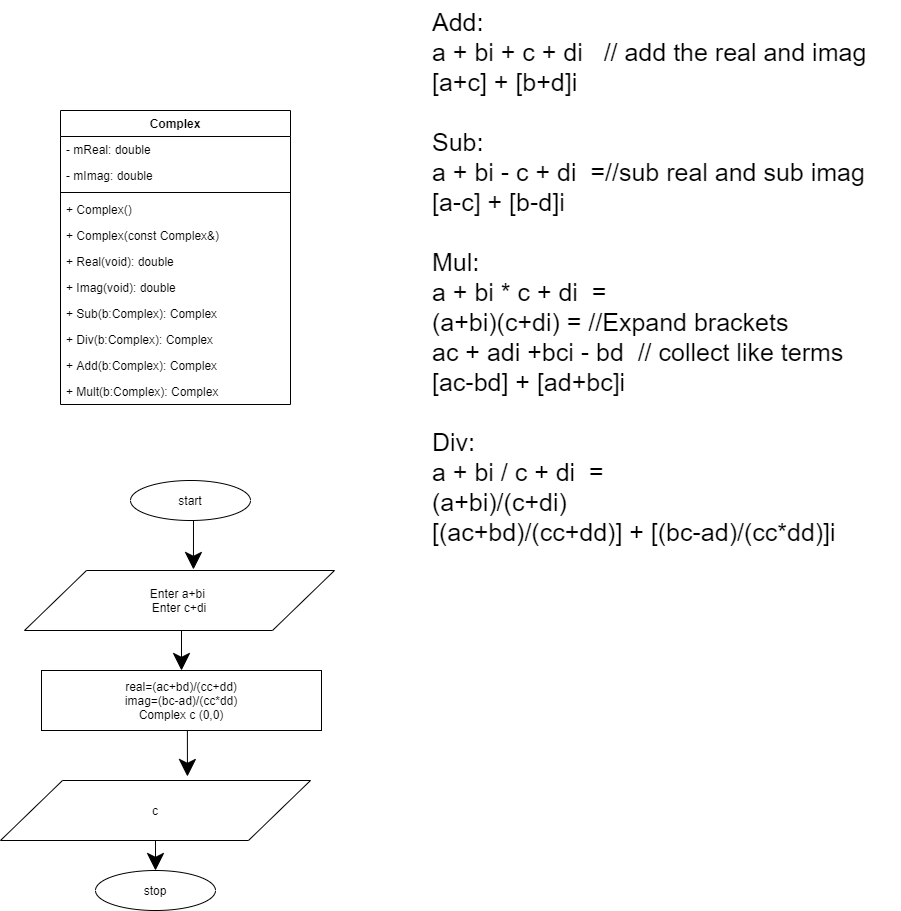

The diagram above was exported from draw.io. Its source (the exported page's mxGraphModel, read from the mxfile embedded in the PNG):
<mxGraphModel dx="1422" dy="1922" grid="1" gridSize="10" guides="1" tooltips="1" connect="1" arrows="1" fold="1" page="1" pageScale="1" pageWidth="850" pageHeight="1100" math="0" shadow="0">
  <root>
    <mxCell id="0" />
    <mxCell id="1" parent="0" />
    <mxCell id="Z9aF-lx4T5aj3cvmSxLz-1" value="Complex" style="swimlane;fontStyle=1;align=center;verticalAlign=top;childLayout=stackLayout;horizontal=1;startSize=26;horizontalStack=0;resizeParent=1;resizeParentMax=0;resizeLast=0;collapsible=1;marginBottom=0;" parent="1" vertex="1">
      <mxGeometry x="90" y="30" width="230" height="294" as="geometry" />
    </mxCell>
    <mxCell id="Z9aF-lx4T5aj3cvmSxLz-5" value="- mReal: double" style="text;strokeColor=none;fillColor=none;align=left;verticalAlign=top;spacingLeft=4;spacingRight=4;overflow=hidden;rotatable=0;points=[[0,0.5],[1,0.5]];portConstraint=eastwest;" parent="Z9aF-lx4T5aj3cvmSxLz-1" vertex="1">
      <mxGeometry y="26" width="230" height="26" as="geometry" />
    </mxCell>
    <mxCell id="Z9aF-lx4T5aj3cvmSxLz-2" value="- mImag: double" style="text;strokeColor=none;fillColor=none;align=left;verticalAlign=top;spacingLeft=4;spacingRight=4;overflow=hidden;rotatable=0;points=[[0,0.5],[1,0.5]];portConstraint=eastwest;" parent="Z9aF-lx4T5aj3cvmSxLz-1" vertex="1">
      <mxGeometry y="52" width="230" height="26" as="geometry" />
    </mxCell>
    <mxCell id="Z9aF-lx4T5aj3cvmSxLz-3" value="" style="line;strokeWidth=1;fillColor=none;align=left;verticalAlign=middle;spacingTop=-1;spacingLeft=3;spacingRight=3;rotatable=0;labelPosition=right;points=[];portConstraint=eastwest;" parent="Z9aF-lx4T5aj3cvmSxLz-1" vertex="1">
      <mxGeometry y="78" width="230" height="8" as="geometry" />
    </mxCell>
    <mxCell id="Z9aF-lx4T5aj3cvmSxLz-6" value="+ Complex()" style="text;strokeColor=none;fillColor=none;align=left;verticalAlign=top;spacingLeft=4;spacingRight=4;overflow=hidden;rotatable=0;points=[[0,0.5],[1,0.5]];portConstraint=eastwest;" parent="Z9aF-lx4T5aj3cvmSxLz-1" vertex="1">
      <mxGeometry y="86" width="230" height="26" as="geometry" />
    </mxCell>
    <mxCell id="Z9aF-lx4T5aj3cvmSxLz-7" value="+ Complex(const Complex&amp;)" style="text;strokeColor=none;fillColor=none;align=left;verticalAlign=top;spacingLeft=4;spacingRight=4;overflow=hidden;rotatable=0;points=[[0,0.5],[1,0.5]];portConstraint=eastwest;" parent="Z9aF-lx4T5aj3cvmSxLz-1" vertex="1">
      <mxGeometry y="112" width="230" height="26" as="geometry" />
    </mxCell>
    <mxCell id="Z9aF-lx4T5aj3cvmSxLz-8" value="+ Real(void): double" style="text;strokeColor=none;fillColor=none;align=left;verticalAlign=top;spacingLeft=4;spacingRight=4;overflow=hidden;rotatable=0;points=[[0,0.5],[1,0.5]];portConstraint=eastwest;" parent="Z9aF-lx4T5aj3cvmSxLz-1" vertex="1">
      <mxGeometry y="138" width="230" height="26" as="geometry" />
    </mxCell>
    <mxCell id="Z9aF-lx4T5aj3cvmSxLz-10" value="+ Imag(void): double" style="text;strokeColor=none;fillColor=none;align=left;verticalAlign=top;spacingLeft=4;spacingRight=4;overflow=hidden;rotatable=0;points=[[0,0.5],[1,0.5]];portConstraint=eastwest;" parent="Z9aF-lx4T5aj3cvmSxLz-1" vertex="1">
      <mxGeometry y="164" width="230" height="26" as="geometry" />
    </mxCell>
    <mxCell id="Z9aF-lx4T5aj3cvmSxLz-12" value="+ Sub(b:Complex): Complex" style="text;strokeColor=none;fillColor=none;align=left;verticalAlign=top;spacingLeft=4;spacingRight=4;overflow=hidden;rotatable=0;points=[[0,0.5],[1,0.5]];portConstraint=eastwest;" parent="Z9aF-lx4T5aj3cvmSxLz-1" vertex="1">
      <mxGeometry y="190" width="230" height="26" as="geometry" />
    </mxCell>
    <mxCell id="Z9aF-lx4T5aj3cvmSxLz-13" value="+ Div(b:Complex): Complex" style="text;strokeColor=none;fillColor=none;align=left;verticalAlign=top;spacingLeft=4;spacingRight=4;overflow=hidden;rotatable=0;points=[[0,0.5],[1,0.5]];portConstraint=eastwest;" parent="Z9aF-lx4T5aj3cvmSxLz-1" vertex="1">
      <mxGeometry y="216" width="230" height="26" as="geometry" />
    </mxCell>
    <mxCell id="Z9aF-lx4T5aj3cvmSxLz-16" value="+ Add(b:Complex): Complex" style="text;strokeColor=none;fillColor=none;align=left;verticalAlign=top;spacingLeft=4;spacingRight=4;overflow=hidden;rotatable=0;points=[[0,0.5],[1,0.5]];portConstraint=eastwest;" parent="Z9aF-lx4T5aj3cvmSxLz-1" vertex="1">
      <mxGeometry y="242" width="230" height="26" as="geometry" />
    </mxCell>
    <mxCell id="Z9aF-lx4T5aj3cvmSxLz-4" value="+ Mult(b:Complex): Complex" style="text;strokeColor=none;fillColor=none;align=left;verticalAlign=top;spacingLeft=4;spacingRight=4;overflow=hidden;rotatable=0;points=[[0,0.5],[1,0.5]];portConstraint=eastwest;" parent="Z9aF-lx4T5aj3cvmSxLz-1" vertex="1">
      <mxGeometry y="268" width="230" height="26" as="geometry" />
    </mxCell>
    <mxCell id="IOGxaSxdBJrgPNEsyDaA-1" value="&lt;font style=&quot;font-size: 25px&quot;&gt;&lt;font style=&quot;font-size: 25px&quot;&gt;Add:&lt;br&gt;a + bi + c + di&amp;nbsp; &amp;nbsp;// add the real and imag&lt;br&gt;[a+c] + [b+d]i&lt;br&gt;&lt;br&gt;Sub:&lt;br&gt;&lt;/font&gt;&lt;div&gt;&lt;font style=&quot;font-size: 25px&quot;&gt;a + bi - c + di&amp;nbsp; =//sub real and sub imag&lt;/font&gt;&lt;/div&gt;&lt;div&gt;&lt;font style=&quot;font-size: 25px&quot;&gt;[a-c] + [b-d]i&lt;/font&gt;&lt;/div&gt;&lt;div&gt;&lt;font style=&quot;font-size: 25px&quot;&gt;&lt;br&gt;&lt;/font&gt;&lt;/div&gt;&lt;font style=&quot;font-size: 25px&quot;&gt;Mul:&lt;br&gt;&lt;/font&gt;&lt;div&gt;&lt;font style=&quot;font-size: 25px&quot;&gt;a + bi * c + di&amp;nbsp; =&lt;/font&gt;&lt;/div&gt;&lt;div&gt;&lt;font style=&quot;font-size: 25px&quot;&gt;(a+bi)(c+di) = //Expand brackets&lt;/font&gt;&lt;/div&gt;&lt;div&gt;&lt;font style=&quot;font-size: 25px&quot;&gt;ac + adi +bci - bd&amp;nbsp; // collect like terms&lt;/font&gt;&lt;/div&gt;&lt;div&gt;&lt;font style=&quot;font-size: 25px&quot;&gt;[ac-bd] + [ad+bc]i&lt;/font&gt;&lt;/div&gt;&lt;div&gt;&lt;font style=&quot;font-size: 25px&quot;&gt;&lt;br&gt;&lt;/font&gt;&lt;/div&gt;&lt;font style=&quot;font-size: 25px&quot;&gt;Div:&lt;br&gt;&lt;/font&gt;&lt;div&gt;&lt;font style=&quot;font-size: 25px&quot;&gt;a + bi / c + di&amp;nbsp; =&lt;/font&gt;&lt;/div&gt;&lt;div&gt;(a+bi)/(c+di)&lt;/div&gt;&lt;div&gt;[(ac+bd)/(cc+dd)] + [(bc-ad)/(cc*dd)]i&lt;/div&gt;&lt;/font&gt;" style="text;html=1;strokeColor=none;fillColor=none;align=left;verticalAlign=top;whiteSpace=wrap;rounded=0;" vertex="1" parent="1">
      <mxGeometry x="460" y="-80" width="470" height="650" as="geometry" />
    </mxCell>
    <mxCell id="IOGxaSxdBJrgPNEsyDaA-8" style="edgeStyle=orthogonalEdgeStyle;rounded=0;orthogonalLoop=1;jettySize=auto;html=1;exitX=0.5;exitY=1;exitDx=0;exitDy=0;entryX=0.545;entryY=-0.017;entryDx=0;entryDy=0;entryPerimeter=0;endSize=15;" edge="1" parent="1" source="IOGxaSxdBJrgPNEsyDaA-2" target="IOGxaSxdBJrgPNEsyDaA-3">
      <mxGeometry relative="1" as="geometry" />
    </mxCell>
    <mxCell id="IOGxaSxdBJrgPNEsyDaA-2" value="start" style="ellipse;whiteSpace=wrap;html=1;align=center;" vertex="1" parent="1">
      <mxGeometry x="160" y="400" width="120" height="40" as="geometry" />
    </mxCell>
    <mxCell id="IOGxaSxdBJrgPNEsyDaA-9" style="edgeStyle=orthogonalEdgeStyle;rounded=0;orthogonalLoop=1;jettySize=auto;html=1;exitX=0.5;exitY=1;exitDx=0;exitDy=0;entryX=0.5;entryY=0;entryDx=0;entryDy=0;endSize=15;strokeColor=#000000;" edge="1" parent="1" source="IOGxaSxdBJrgPNEsyDaA-3" target="IOGxaSxdBJrgPNEsyDaA-5">
      <mxGeometry relative="1" as="geometry" />
    </mxCell>
    <mxCell id="IOGxaSxdBJrgPNEsyDaA-3" value="Enter a+bi&amp;nbsp;&lt;br&gt;Enter c+di" style="shape=parallelogram;perimeter=parallelogramPerimeter;whiteSpace=wrap;html=1;align=center;" vertex="1" parent="1">
      <mxGeometry x="54" y="490" width="310" height="60" as="geometry" />
    </mxCell>
    <mxCell id="IOGxaSxdBJrgPNEsyDaA-10" style="edgeStyle=orthogonalEdgeStyle;rounded=0;orthogonalLoop=1;jettySize=auto;html=1;exitX=0.5;exitY=1;exitDx=0;exitDy=0;entryX=0.603;entryY=-0.067;entryDx=0;entryDy=0;entryPerimeter=0;endSize=15;strokeColor=#000000;" edge="1" parent="1" source="IOGxaSxdBJrgPNEsyDaA-5" target="IOGxaSxdBJrgPNEsyDaA-6">
      <mxGeometry relative="1" as="geometry" />
    </mxCell>
    <mxCell id="IOGxaSxdBJrgPNEsyDaA-5" value="real=(ac+bd)/(cc+dd)&lt;br&gt;imag=(bc-ad)/(cc*dd)&lt;br&gt;Complex c (0,0)" style="rounded=0;whiteSpace=wrap;html=1;align=center;" vertex="1" parent="1">
      <mxGeometry x="71" y="590" width="280" height="60" as="geometry" />
    </mxCell>
    <mxCell id="IOGxaSxdBJrgPNEsyDaA-11" style="edgeStyle=orthogonalEdgeStyle;rounded=0;orthogonalLoop=1;jettySize=auto;html=1;exitX=0.5;exitY=1;exitDx=0;exitDy=0;entryX=0.5;entryY=0;entryDx=0;entryDy=0;endSize=15;strokeColor=#000000;" edge="1" parent="1" source="IOGxaSxdBJrgPNEsyDaA-6" target="IOGxaSxdBJrgPNEsyDaA-7">
      <mxGeometry relative="1" as="geometry" />
    </mxCell>
    <mxCell id="IOGxaSxdBJrgPNEsyDaA-6" value="c" style="shape=parallelogram;perimeter=parallelogramPerimeter;whiteSpace=wrap;html=1;align=center;" vertex="1" parent="1">
      <mxGeometry x="30" y="700" width="310" height="60" as="geometry" />
    </mxCell>
    <mxCell id="IOGxaSxdBJrgPNEsyDaA-7" value="stop" style="ellipse;whiteSpace=wrap;html=1;align=center;" vertex="1" parent="1">
      <mxGeometry x="125" y="790" width="120" height="40" as="geometry" />
    </mxCell>
  </root>
</mxGraphModel>